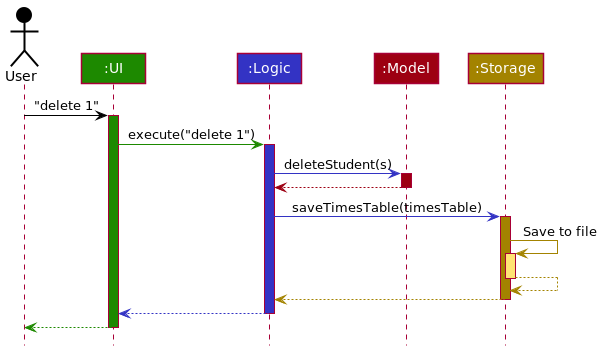

The diagram above was rendered by PlantUML. Its source (embedded in the PNG):
@startuml
!include style.puml

Actor User as user USER_COLOR
Participant ":UI" as ui UI_COLOR
Participant ":Logic" as logic LOGIC_COLOR
Participant ":Model" as model MODEL_COLOR
Participant ":Storage" as storage STORAGE_COLOR

user -[USER_COLOR]> ui : "delete 1"
activate ui UI_COLOR

ui -[UI_COLOR]> logic : execute("delete 1")
activate logic LOGIC_COLOR

logic -[LOGIC_COLOR]> model : deleteStudent(s)
activate model MODEL_COLOR

model -[MODEL_COLOR]-> logic
deactivate model

logic -[LOGIC_COLOR]> storage : saveTimesTable(timesTable)
activate storage STORAGE_COLOR

storage -[STORAGE_COLOR]> storage : Save to file
activate storage STORAGE_COLOR_T1
storage --[STORAGE_COLOR]> storage
deactivate storage

storage --[STORAGE_COLOR]> logic
deactivate storage

logic --[LOGIC_COLOR]> ui
deactivate logic

ui--[UI_COLOR]> user
deactivate ui
@enduml